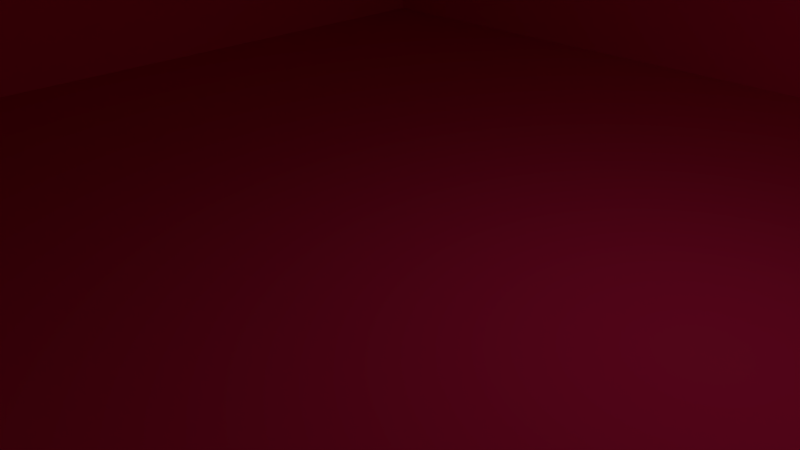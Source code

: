 # Source: Building_High_Rise_I_1.blend  (saved by Blender 2.76.0; exported with 4.5.12 LTS)
import bpy
from mathutils import Matrix  # noqa: F401  (used for matrix-valued properties, if any)

bpy.ops.wm.read_factory_settings(use_empty=True)
scene = bpy.context.scene
scene.name = 'Scene'

# ---- collections
col_collection_1 = bpy.data.collections.new('Collection 1'); scene.collection.children.link(col_collection_1)

# ---- materials (node trees are filled in below, after node groups)
mat_material = bpy.data.materials.new('Material')
mat_material.alpha_threshold = 0.0
mat_material.roughness = 0.5

# ---- material node trees
mat_material.use_nodes = True; mat_material.node_tree.nodes.clear()
_N = mat_material.node_tree.nodes; _L = mat_material.node_tree.links
n0 = _N.new('ShaderNodeOutputMaterial'); n0.name = 'Material Output'; n0.location = (300, 300)
n1 = _N.new('ShaderNodeBsdfDiffuse'); n1.name = 'Diffuse BSDF'; n1.location = (10, 300)
n1.inputs[0].default_value = (0.7991, 0.02315, 0.1221, 1.0)
_L.new(n1.outputs[0], n0.inputs[0])
n0.is_active_output = True

# ---- world
world_world = bpy.data.worlds.new('World'); scene.world = world_world
world_world.color = (0.05088, 0.05088, 0.05088)
world_world.use_sun_shadow = False
world_world.sun_shadow_jitter_overblur = 0.0
world_world.cycles.sampling_method = 'MANUAL'
world_world.cycles.sample_map_resolution = 256

# ---- cameras
cam_camera = bpy.data.cameras.new('Camera')
cam_camera.clip_end = 100.0
cam_camera.lens = 35.0
cam_camera.sensor_width = 32.0
cam_camera.sensor_height = 18.0
cam_camera.ortho_scale = 7.314
cam_camera.dof.focus_distance = 0.0

# ---- lights
light_lamp = bpy.data.lights.new('Lamp', 'POINT')
light_lamp.transmission_factor = 0.0
light_lamp.cutoff_distance = 30.0
light_lamp.energy = 100.0
light_lamp.shadow_buffer_clip_start = 1.001
light_lamp.shadow_soft_size = 0.1
light_lamp.shadow_maximum_resolution = 0.006
light_lamp.use_absolute_resolution = True
light_lamp.cycles.use_multiple_importance_sampling = False

# ---- meshes
me_cube_004 = bpy.data.meshes.new('Cube.004')
me_cube_004.from_pydata([(-1.0, -1.0, 0.0), (0.0, -1.0, 2.0), (-1.0, 1.0, 0.0), (0.0, 1.0, 2.0), (1.0, -1.0, 0.0), (1.0, 1.0, 0.0), (0.25, 1.0, 1.5), (0.4167, 1.0, 1.167), (0.25, -1.0, 0.0), (0.4167, -1.0, 0.0), (0.4167, 1.0, 0.0), (0.25, 1.0, 0.0), (0.25, -1.0, 1.5), (0.4167, -1.0, 1.167), (-0.4167, -1.0, 0.0), (-0.25, -1.0, 0.0), (-0.25, 1.0, 0.0), (-0.4167, 1.0, 0.0), (-0.4167, -1.0, 1.167), (-0.25, -1.0, 1.5), (-0.25, 1.0, 1.5), (-0.4167, 1.0, 1.167)], [], [(1, 3, 20, 19), (7, 13, 4, 5), (21, 17, 2), (13, 9, 4), (10, 7, 5), (1, 19, 15, 8, 12), (9, 10, 5, 4), (6, 12, 8, 11), (3, 1, 12, 6), (3, 6, 11, 16, 20), (20, 16, 15, 19), (15, 16, 11, 8), (0, 2, 17, 14), (18, 21, 2, 0), (21, 18, 14, 17), (14, 18, 0), (7, 10, 9, 13)])
_uv = me_cube_004.uv_layers.new(name='UVMap')
_uv.uv.foreach_set('vector', [0.0, 8.983e-08, 0.3442, 0.0, 0.3442, 0.1025, 0.0, 0.1025, 1.436e-07, 0.7543, 0.0, 0.3775, 0.2185, 0.3775, 0.2185, 0.7543, 0.1004, 0.7543, 0.1902, 0.9509, 0.1004, 1.0, 0.1004, 0.7543, 0.1004, 0.9741, 0.0, 0.9741, 0.1902, 0.9741, 0.1902, 0.7543, 0.2906, 0.9741, 0.8709, 0.3775, 0.9139, 0.4717, 0.9139, 0.7543, 0.8279, 0.7543, 0.8279, 0.4717, 0.8893, 0.0, 0.8893, 0.3768, 0.7889, 0.3768, 0.7889, 2.246e-08, 0.6885, 0.275, 0.3442, 0.275, 0.3442, 6.456e-08, 0.6885, 0.0, 0.6885, 0.3775, 0.3442, 0.3775, 0.3442, 0.275, 0.6885, 0.275, 0.9323, 0.0, 0.9754, 0.09419, 0.9754, 0.3768, 0.8893, 0.3768, 0.8893, 0.09419, 0.3442, 0.1025, 0.3442, 0.3775, 4.104e-08, 0.3775, 0.0, 0.1025, 0.9139, 0.7543, 0.9139, 0.3775, 1.0, 0.3775, 1.0, 0.7543, 0.6885, 0.3768, 0.6885, 2.246e-08, 0.7889, 0.0, 0.7889, 0.3768, 0.2185, 0.7543, 0.2185, 0.3775, 0.437, 0.3775, 0.437, 0.7543, 0.437, 0.7543, 0.437, 0.3775, 0.6324, 0.3775, 0.6324, 0.7543, 0.2906, 0.9509, 0.3804, 0.7543, 0.3804, 1.0, 0.6324, 0.3775, 0.8279, 0.3775, 0.8279, 0.7543, 0.6324, 0.7543])
me_cube_004.materials.append(mat_material)
me_cube_004.use_remesh_preserve_volume = False
me_cube_004.use_remesh_preserve_attributes = False
me_cube_004.use_mirror_vertex_groups = False
me_cube_004.update()
me_cube_003 = bpy.data.meshes.new('Cube.003')
me_cube_003.from_pydata([(-1.0, -1.0, 0.0), (-1.0, -1.0, 2.0), (-1.0, 1.0, 0.0), (-1.0, 1.0, 2.0), (1.0, -1.0, 0.0), (1.0, -1.0, 2.0), (1.0, 1.0, 0.0), (1.0, 1.0, 2.0)], [], [(1, 3, 2, 0), (3, 7, 6, 2), (7, 5, 4, 6), (5, 1, 0, 4), (0, 2, 6, 4), (5, 7, 3, 1)])
_uv = me_cube_003.uv_layers.new(name='UVMap')
_uv.uv.foreach_set('vector', [0.3333, 0.3333, 0.3333, 2.98e-08, 0.6667, 0.0, 0.6667, 0.3333, 2.98e-08, 0.3333, 0.3333, 0.3333, 0.3333, 0.6667, 0.0, 0.6667, 0.3333, 0.3333, 0.0, 0.3333, 1.987e-08, 0.0, 0.3333, 2.682e-08, 0.3333, 0.3333, 0.6667, 0.3333, 0.6667, 0.6667, 0.3333, 0.6667, 1.0, 0.3333, 0.6667, 0.3333, 0.6667, 4.967e-08, 1.0, 0.0, 0.0, 0.6667, 0.3333, 0.6667, 0.3333, 1.0, 4.967e-08, 1.0])
me_cube_003.materials.append(mat_material)
me_cube_003.use_remesh_preserve_volume = False
me_cube_003.use_remesh_preserve_attributes = False
me_cube_003.use_mirror_vertex_groups = False
me_cube_003.update()
me_cube_002 = bpy.data.meshes.new('Cube.002')
me_cube_002.from_pydata([(-1.0, -1.0, 0.0), (-1.0, -1.0, 2.0), (-1.0, 1.0, 0.0), (-1.0, 1.0, 2.0), (1.0, -1.0, 0.0), (1.0, -1.0, 2.0), (1.0, 1.0, 0.0), (1.0, 1.0, 2.0)], [], [(1, 3, 2, 0), (3, 7, 6, 2), (7, 5, 4, 6), (5, 1, 0, 4), (0, 2, 6, 4), (5, 7, 3, 1)])
_uv = me_cube_002.uv_layers.new(name='UVMap')
_uv.uv.foreach_set('vector', [0.3333, 0.3333, 0.3333, 2.98e-08, 0.6667, 0.0, 0.6667, 0.3333, 2.98e-08, 0.3333, 0.3333, 0.3333, 0.3333, 0.6667, 0.0, 0.6667, 0.3333, 0.3333, 0.0, 0.3333, 1.987e-08, 0.0, 0.3333, 2.682e-08, 0.3333, 0.3333, 0.6667, 0.3333, 0.6667, 0.6667, 0.3333, 0.6667, 1.0, 0.3333, 0.6667, 0.3333, 0.6667, 4.967e-08, 1.0, 0.0, 0.0, 0.6667, 0.3333, 0.6667, 0.3333, 1.0, 4.967e-08, 1.0])
me_cube_002.materials.append(mat_material)
me_cube_002.use_remesh_preserve_volume = False
me_cube_002.use_remesh_preserve_attributes = False
me_cube_002.use_mirror_vertex_groups = False
me_cube_002.update()
me_cube_001 = bpy.data.meshes.new('Cube.001')
me_cube_001.from_pydata([(-1.0, -1.0, 0.0), (-1.0, -1.0, 2.0), (-1.0, 1.0, 0.0), (-1.0, 1.0, 2.0), (1.0, -1.0, 0.0), (1.0, -1.0, 2.0), (1.0, 1.0, 0.0), (1.0, 1.0, 2.0)], [], [(1, 3, 2, 0), (3, 7, 6, 2), (7, 5, 4, 6), (5, 1, 0, 4), (0, 2, 6, 4), (5, 7, 3, 1)])
_uv = me_cube_001.uv_layers.new(name='UVMap')
_uv.uv.foreach_set('vector', [0.3333, 0.3333, 0.3333, 2.98e-08, 0.6667, 0.0, 0.6667, 0.3333, 2.98e-08, 0.3333, 0.3333, 0.3333, 0.3333, 0.6667, 0.0, 0.6667, 0.3333, 0.3333, 0.0, 0.3333, 1.987e-08, 0.0, 0.3333, 2.682e-08, 0.3333, 0.3333, 0.6667, 0.3333, 0.6667, 0.6667, 0.3333, 0.6667, 1.0, 0.3333, 0.6667, 0.3333, 0.6667, 4.967e-08, 1.0, 0.0, 0.0, 0.6667, 0.3333, 0.6667, 0.3333, 1.0, 4.967e-08, 1.0])
me_cube_001.materials.append(mat_material)
me_cube_001.use_remesh_preserve_volume = False
me_cube_001.use_remesh_preserve_attributes = False
me_cube_001.use_mirror_vertex_groups = False
me_cube_001.update()

# ---- objects
ob_cube_003 = bpy.data.objects.new('Cube.003', me_cube_004)
ob_cube_002 = bpy.data.objects.new('Cube.002', me_cube_003)
ob_cube_001 = bpy.data.objects.new('Cube.001', me_cube_002)
ob_cube = bpy.data.objects.new('Cube', me_cube_001)
ob_lamp = bpy.data.objects.new('Lamp', light_lamp)
ob_camera = bpy.data.objects.new('Camera', cam_camera)

# ---- transforms, parenting, visibility, modifiers, constraints
ob_cube_003.location = (0.0, 0.0, 70.0)
ob_cube_003.scale = (60.0, 10.0, 10.0)
ob_cube_003.lineart.crease_threshold = 0.0
ob_cube_002.location = (-40.0, 0.0, 0.0)
ob_cube_002.scale = (10.0, 10.0, 35.0)
ob_cube_002.lineart.crease_threshold = 0.0
ob_cube_001.location = (40.0, 0.0, 0.0)
ob_cube_001.scale = (10.0, 10.0, 35.0)
ob_cube_001.lineart.crease_threshold = 0.0
ob_cube.location = (0.0, 0.0, 0.0)
ob_cube.scale = (10.0, 10.0, 35.0)
ob_cube.lineart.crease_threshold = 0.0
ob_lamp.location = (4.076, 1.005, 5.904)
ob_lamp.rotation_euler = (0.6503, 0.05522, 1.866)
ob_lamp.lock_rotations_4d = False
ob_lamp.empty_display_type = 'ARROWS'
ob_lamp.color = (0.0, 0.0, 0.0, 0.0)
ob_lamp.lineart.crease_threshold = 0.0
ob_camera.location = (7.481, -6.508, 5.344)
ob_camera.rotation_euler = (1.109, 0.01082, 0.8149)
ob_camera.lock_rotations_4d = False
ob_camera.empty_display_type = 'ARROWS'
ob_camera.color = (0.0, 0.0, 0.0, 0.0)
ob_camera.display_type = 'WIRE'
ob_camera.lineart.crease_threshold = 0.0

# ---- collection membership
col_collection_1.objects.link(ob_cube_003)
col_collection_1.objects.link(ob_cube_002)
col_collection_1.objects.link(ob_cube_001)
col_collection_1.objects.link(ob_cube)
col_collection_1.objects.link(ob_lamp)
col_collection_1.objects.link(ob_camera)

# ---- scene / render settings (as saved in the file)
scene.camera = ob_camera
scene.frame_start = 1; scene.frame_end = 250; scene.frame_set(1)
scene.render.engine = 'CYCLES'
scene.render.resolution_percentage = 50
scene.render.dither_intensity = 0.0
scene.cycles.use_denoising = False
scene.cycles.samples = 10
scene.cycles.sampling_pattern = 'TABULATED_SOBOL'
scene.cycles.light_sampling_threshold = 0.0
scene.cycles.use_adaptive_sampling = False
scene.cycles.use_light_tree = False
scene.cycles.blur_glossy = 0.0
scene.cycles.pixel_filter_type = 'GAUSSIAN'
scene.cycles.sample_clamp_indirect = 0.0
scene.view_settings.view_transform = 'Standard'
bpy.context.view_layer.update()
